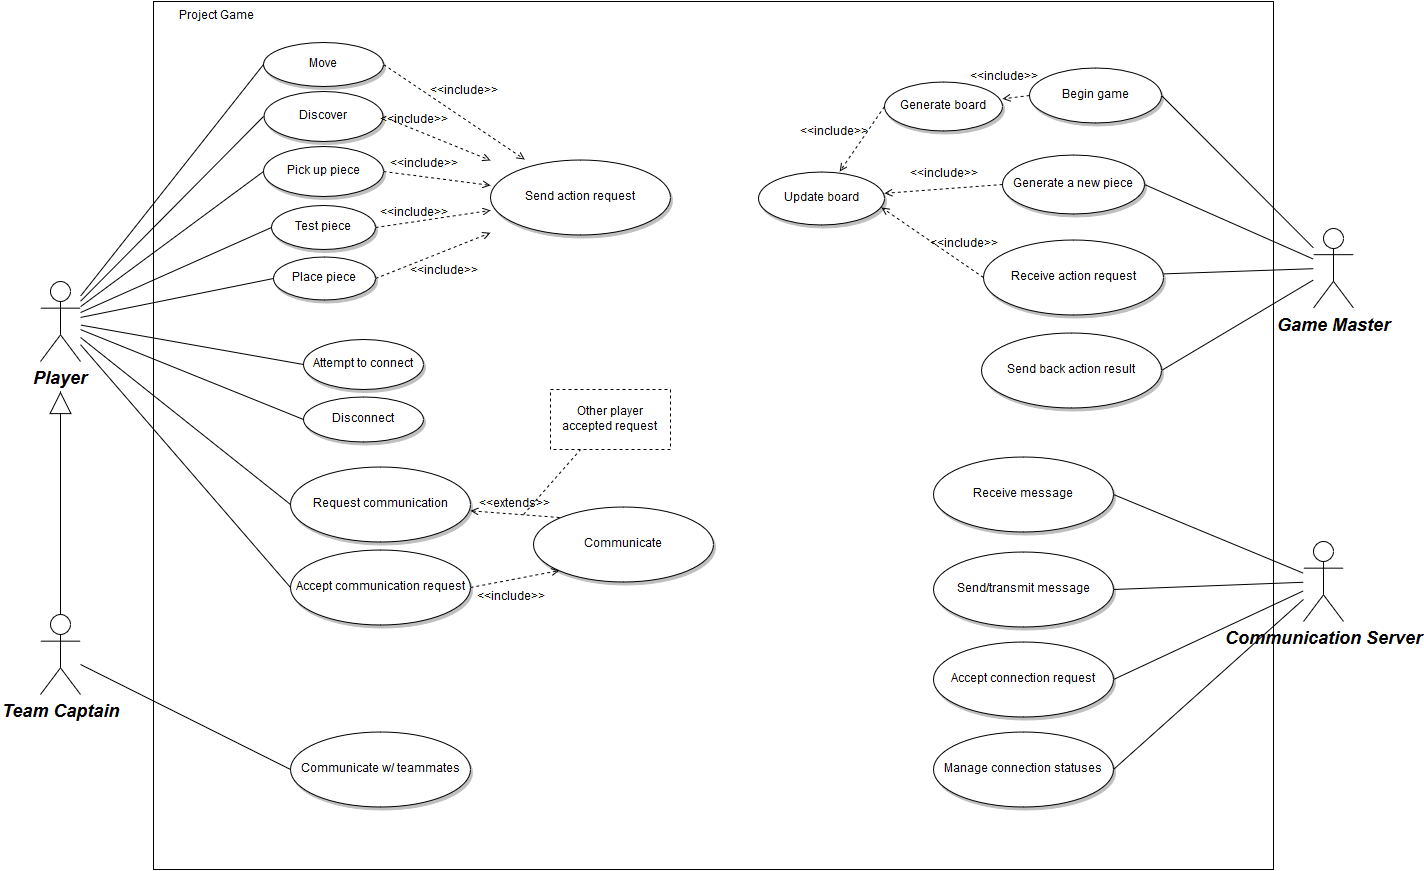

The diagram above was exported from draw.io. Its source (the exported page's mxGraphModel, read from the mxfile embedded in the PNG):
<mxGraphModel dx="1830" dy="1144" grid="1" gridSize="10" guides="1" tooltips="1" connect="1" arrows="1" fold="1" page="0" pageScale="1.5" pageWidth="826" pageHeight="1169" background="#ffffff" math="0" shadow="0">
  <root>
    <mxCell id="0" style=";html=1;" />
    <mxCell id="1" style=";html=1;" parent="0" />
    <mxCell id="183" value="" style="whiteSpace=wrap;html=1;" parent="1" vertex="1">
      <mxGeometry x="-10" y="-120" width="1120" height="868" as="geometry" />
    </mxCell>
    <mxCell id="161" style="rounded=0;html=1;jettySize=auto;orthogonalLoop=1;entryX=0;entryY=0.5;entryPerimeter=0;endArrow=none;endFill=0;" parent="1" source="90" target="159" edge="1">
      <mxGeometry relative="1" as="geometry">
        <mxPoint x="117" y="200" as="targetPoint" />
      </mxGeometry>
    </mxCell>
    <mxCell id="163" style="edgeStyle=none;rounded=0;html=1;entryX=0;entryY=0.5;entryPerimeter=0;jettySize=auto;orthogonalLoop=1;endArrow=none;endFill=0;" parent="1" source="90" target="162" edge="1">
      <mxGeometry relative="1" as="geometry" />
    </mxCell>
    <mxCell id="168" style="edgeStyle=none;rounded=0;html=1;entryX=0;entryY=0.5;entryPerimeter=0;endArrow=none;endFill=0;endSize=6;jettySize=auto;orthogonalLoop=1;" parent="1" source="90" target="167" edge="1">
      <mxGeometry relative="1" as="geometry" />
    </mxCell>
    <mxCell id="173" style="edgeStyle=none;rounded=0;html=1;entryX=0;entryY=0.5;entryPerimeter=0;endArrow=none;endFill=0;endSize=6;jettySize=auto;orthogonalLoop=1;" parent="1" source="90" target="171" edge="1">
      <mxGeometry relative="1" as="geometry" />
    </mxCell>
    <mxCell id="90" value="Player&lt;br&gt;" style="shape=umlActor;verticalLabelPosition=bottom;verticalAlign=top;fillColor=#FFFFFF;strokeColor=#000000;fontStyle=3;fontSize=18;fontFamily=Helvetica;strokeWidth=1;html=1;gradientColor=none;" parent="1" vertex="1">
      <mxGeometry x="-123" y="160" width="40" height="80" as="geometry" />
    </mxCell>
    <mxCell id="166" style="edgeStyle=none;rounded=0;html=1;jettySize=auto;orthogonalLoop=1;endArrow=block;endFill=0;endSize=20;" parent="1" source="91" edge="1">
      <mxGeometry relative="1" as="geometry">
        <mxPoint x="-103" y="270" as="targetPoint" />
      </mxGeometry>
    </mxCell>
    <mxCell id="91" value="Team Captain&lt;br&gt;" style="shape=umlActor;verticalLabelPosition=bottom;verticalAlign=top;fillColor=#FFFFFF;strokeColor=#000000;fontStyle=3;fontSize=18;fontFamily=Helvetica;strokeWidth=1;html=1;gradientColor=none;" parent="1" vertex="1">
      <mxGeometry x="-123" y="493" width="40" height="80" as="geometry" />
    </mxCell>
    <mxCell id="203" style="edgeStyle=none;rounded=0;html=1;entryX=1;entryY=0.5;entryPerimeter=0;endArrow=none;endFill=0;endSize=6;jettySize=auto;orthogonalLoop=1;" parent="1" source="92" target="178" edge="1">
      <mxGeometry relative="1" as="geometry" />
    </mxCell>
    <mxCell id="204" style="edgeStyle=none;rounded=0;html=1;endArrow=none;endFill=0;endSize=6;jettySize=auto;orthogonalLoop=1;" parent="1" source="92" target="179" edge="1">
      <mxGeometry relative="1" as="geometry" />
    </mxCell>
    <mxCell id="205" style="edgeStyle=none;rounded=0;html=1;endArrow=none;endFill=0;endSize=6;jettySize=auto;orthogonalLoop=1;entryX=1;entryY=0.5;entryPerimeter=0;" parent="1" source="92" target="180" edge="1">
      <mxGeometry relative="1" as="geometry" />
    </mxCell>
    <mxCell id="92" value="Game Master&lt;br&gt;" style="shape=umlActor;verticalLabelPosition=bottom;verticalAlign=top;fillColor=#FFFFFF;strokeColor=#000000;fontStyle=3;fontSize=18;fontFamily=Helvetica;strokeWidth=1;html=1;gradientColor=none;" parent="1" vertex="1">
      <mxGeometry x="1150" y="106.5" width="40" height="80" as="geometry" />
    </mxCell>
    <mxCell id="93" value="Communication Server&lt;br&gt;" style="shape=umlActor;verticalLabelPosition=bottom;verticalAlign=top;fillColor=#FFFFFF;strokeColor=#000000;fontStyle=3;fontSize=18;fontFamily=Helvetica;strokeWidth=1;html=1;gradientColor=none;" parent="1" vertex="1">
      <mxGeometry x="1140" y="420" width="40" height="80" as="geometry" />
    </mxCell>
    <mxCell id="119" value="Attempt to connect&lt;br&gt;" style="shape=mxgraph.flowchart.on-page_reference;fillColor=#FFFFFF;strokeColor=#000000;strokeWidth=1;shadow=1;gradientColor=none;html=1;" parent="1" vertex="1">
      <mxGeometry x="140" y="218" width="120" height="50" as="geometry" />
    </mxCell>
    <mxCell id="123" value="Communicate w/ teammates&lt;br&gt;" style="shape=mxgraph.flowchart.on-page_reference;fillColor=#FFFFFF;strokeColor=#000000;strokeWidth=1;shadow=1;gradientColor=none;html=1;" parent="1" vertex="1">
      <mxGeometry x="127" y="610.5" width="180" height="75" as="geometry" />
    </mxCell>
    <mxCell id="128" value="Update board&lt;br&gt;" style="shape=mxgraph.flowchart.on-page_reference;fillColor=#FFFFFF;strokeColor=#000000;strokeWidth=1;shadow=1;gradientColor=none;html=1;" parent="1" vertex="1">
      <mxGeometry x="595" y="50" width="126" height="53" as="geometry" />
    </mxCell>
    <mxCell id="210" style="edgeStyle=none;rounded=0;html=1;exitX=0;exitY=0.5;exitPerimeter=0;dashed=1;endArrow=open;endFill=0;endSize=6;jettySize=auto;orthogonalLoop=1;" parent="1" source="129" target="128" edge="1">
      <mxGeometry relative="1" as="geometry" />
    </mxCell>
    <mxCell id="129" value="Generate a new piece&lt;br&gt;" style="shape=mxgraph.flowchart.on-page_reference;fillColor=#FFFFFF;strokeColor=#000000;strokeWidth=1;shadow=1;gradientColor=none;html=1;" parent="1" vertex="1">
      <mxGeometry x="839" y="33" width="142" height="59" as="geometry" />
    </mxCell>
    <mxCell id="130" value="Request communication&lt;br&gt;" style="shape=mxgraph.flowchart.on-page_reference;fillColor=#FFFFFF;strokeColor=#000000;strokeWidth=1;shadow=1;gradientColor=none;html=1;" parent="1" vertex="1">
      <mxGeometry x="127" y="345" width="180" height="75" as="geometry" />
    </mxCell>
    <mxCell id="132" value="Receive message&lt;br&gt;" style="shape=mxgraph.flowchart.on-page_reference;fillColor=#FFFFFF;strokeColor=#000000;strokeWidth=1;shadow=1;gradientColor=none;html=1;" parent="1" vertex="1">
      <mxGeometry x="770" y="335.5" width="180" height="75" as="geometry" />
    </mxCell>
    <mxCell id="133" value="Send/transmit message&lt;br&gt;" style="shape=mxgraph.flowchart.on-page_reference;fillColor=#FFFFFF;strokeColor=#000000;strokeWidth=1;shadow=1;gradientColor=none;html=1;" parent="1" vertex="1">
      <mxGeometry x="770" y="430.5" width="180" height="75" as="geometry" />
    </mxCell>
    <mxCell id="134" value="Accept connection request&lt;br&gt;" style="shape=mxgraph.flowchart.on-page_reference;fillColor=#FFFFFF;strokeColor=#000000;strokeWidth=1;shadow=1;gradientColor=none;html=1;" parent="1" vertex="1">
      <mxGeometry x="770" y="520.5" width="180" height="75" as="geometry" />
    </mxCell>
    <mxCell id="135" value="Manage connection statuses&lt;br&gt;" style="shape=mxgraph.flowchart.on-page_reference;fillColor=#FFFFFF;strokeColor=#000000;strokeWidth=1;shadow=1;gradientColor=none;html=1;" parent="1" vertex="1">
      <mxGeometry x="770" y="610.5" width="180" height="75" as="geometry" />
    </mxCell>
    <mxCell id="139" value="" style="edgeStyle=none;entryX=0;entryY=0.5;entryPerimeter=0;strokeWidth=1;endArrow=none;endFill=0;strokeColor=#000000;html=1;" parent="1" source="90" target="119" edge="1">
      <mxGeometry x="-263" width="100" height="100" as="geometry">
        <mxPoint x="-263" y="100" as="sourcePoint" />
        <mxPoint x="-163" as="targetPoint" />
      </mxGeometry>
    </mxCell>
    <mxCell id="142" value="" style="edgeStyle=none;entryX=0;entryY=0.5;entryPerimeter=0;strokeWidth=1;endArrow=none;endFill=0;strokeColor=#000000;html=1;" parent="1" source="91" target="123" edge="1">
      <mxGeometry x="-263" y="63" width="100" height="100" as="geometry">
        <mxPoint x="-263" y="163" as="sourcePoint" />
        <mxPoint x="127" y="423" as="targetPoint" />
      </mxGeometry>
    </mxCell>
    <mxCell id="148" value="" style="edgeStyle=none;entryX=1;entryY=0.5;entryPerimeter=0;strokeWidth=1;endArrow=none;endFill=0;strokeColor=#000000;html=1;" parent="1" source="92" target="129" edge="1">
      <mxGeometry width="100" height="100" as="geometry">
        <mxPoint y="100" as="sourcePoint" />
        <mxPoint x="100" as="targetPoint" />
      </mxGeometry>
    </mxCell>
    <mxCell id="153" value="" style="edgeStyle=none;entryX=1;entryY=0.5;entryPerimeter=0;strokeWidth=1;endArrow=none;endFill=0;strokeColor=#000000;html=1;" parent="1" source="93" target="132" edge="1">
      <mxGeometry y="30" width="100" height="100" as="geometry">
        <mxPoint y="130" as="sourcePoint" />
        <mxPoint x="100" y="30" as="targetPoint" />
      </mxGeometry>
    </mxCell>
    <mxCell id="154" value="" style="edgeStyle=none;entryX=1;entryY=0.5;entryPerimeter=0;strokeWidth=1;endArrow=none;endFill=0;strokeColor=#000000;html=1;" parent="1" source="93" target="133" edge="1">
      <mxGeometry y="30" width="100" height="100" as="geometry">
        <mxPoint y="130" as="sourcePoint" />
        <mxPoint x="100" y="30" as="targetPoint" />
      </mxGeometry>
    </mxCell>
    <mxCell id="155" value="" style="edgeStyle=none;entryX=1;entryY=0.5;entryPerimeter=0;strokeWidth=1;endArrow=none;endFill=0;strokeColor=#000000;html=1;" parent="1" source="93" target="134" edge="1">
      <mxGeometry y="30" width="100" height="100" as="geometry">
        <mxPoint y="130" as="sourcePoint" />
        <mxPoint x="100" y="30" as="targetPoint" />
      </mxGeometry>
    </mxCell>
    <mxCell id="156" value="" style="edgeStyle=none;entryX=1;entryY=0.5;entryPerimeter=0;strokeWidth=1;endArrow=none;endFill=0;strokeColor=#000000;html=1;" parent="1" source="93" target="135" edge="1">
      <mxGeometry y="30" width="100" height="100" as="geometry">
        <mxPoint y="130" as="sourcePoint" />
        <mxPoint x="100" y="30" as="targetPoint" />
      </mxGeometry>
    </mxCell>
    <mxCell id="157" value="" style="edgeStyle=none;entryX=0;entryY=0.5;entryPerimeter=0;strokeWidth=1;endArrow=none;endFill=0;strokeColor=#000000;html=1;" parent="1" source="90" target="130" edge="1">
      <mxGeometry x="-263" width="100" height="100" as="geometry">
        <mxPoint x="-263" y="100" as="sourcePoint" />
        <mxPoint x="-163" as="targetPoint" />
      </mxGeometry>
    </mxCell>
    <mxCell id="197" style="edgeStyle=none;rounded=0;html=1;exitX=1;exitY=0.5;exitPerimeter=0;dashed=1;endArrow=open;endFill=0;endSize=6;jettySize=auto;orthogonalLoop=1;" parent="1" source="159" target="181" edge="1">
      <mxGeometry relative="1" as="geometry" />
    </mxCell>
    <mxCell id="159" value="Test piece&lt;br&gt;" style="shape=mxgraph.flowchart.on-page_reference;fillColor=#FFFFFF;strokeColor=#000000;strokeWidth=1;shadow=1;gradientColor=none;html=1;" parent="1" vertex="1">
      <mxGeometry x="108" y="84" width="104" height="44" as="geometry" />
    </mxCell>
    <mxCell id="198" style="edgeStyle=none;rounded=0;html=1;exitX=1;exitY=0.5;exitPerimeter=0;dashed=1;endArrow=open;endFill=0;endSize=6;jettySize=auto;orthogonalLoop=1;" parent="1" source="162" target="181" edge="1">
      <mxGeometry relative="1" as="geometry" />
    </mxCell>
    <mxCell id="162" value="Place piece&lt;br&gt;" style="shape=mxgraph.flowchart.on-page_reference;fillColor=#FFFFFF;strokeColor=#000000;strokeWidth=1;shadow=1;gradientColor=none;html=1;" parent="1" vertex="1">
      <mxGeometry x="110" y="135" width="102" height="43" as="geometry" />
    </mxCell>
    <mxCell id="208" style="edgeStyle=none;rounded=0;html=1;exitX=1;exitY=0.5;exitPerimeter=0;dashed=1;endArrow=open;endFill=0;endSize=6;jettySize=auto;orthogonalLoop=1;entryX=0.145;entryY=0.855;entryPerimeter=0;" parent="1" source="167" target="169" edge="1">
      <mxGeometry relative="1" as="geometry" />
    </mxCell>
    <mxCell id="167" value="Accept communication request&lt;br&gt;" style="shape=mxgraph.flowchart.on-page_reference;fillColor=#FFFFFF;strokeColor=#000000;strokeWidth=1;shadow=1;gradientColor=none;html=1;" parent="1" vertex="1">
      <mxGeometry x="127" y="428" width="180" height="75" as="geometry" />
    </mxCell>
    <mxCell id="206" style="edgeStyle=none;rounded=0;html=1;exitX=0.145;exitY=0.145;exitPerimeter=0;dashed=1;endArrow=open;endFill=0;endSize=6;jettySize=auto;orthogonalLoop=1;" parent="1" source="169" target="130" edge="1">
      <mxGeometry relative="1" as="geometry" />
    </mxCell>
    <mxCell id="169" value="Communicate" style="shape=mxgraph.flowchart.on-page_reference;fillColor=#FFFFFF;strokeColor=#000000;strokeWidth=1;shadow=1;gradientColor=none;html=1;" parent="1" vertex="1">
      <mxGeometry x="370" y="385" width="180" height="75" as="geometry" />
    </mxCell>
    <mxCell id="171" value="Disconnect" style="shape=mxgraph.flowchart.on-page_reference;fillColor=#FFFFFF;strokeColor=#000000;strokeWidth=1;shadow=1;gradientColor=none;html=1;" parent="1" vertex="1">
      <mxGeometry x="140" y="275" width="120" height="45" as="geometry" />
    </mxCell>
    <mxCell id="211" style="edgeStyle=none;rounded=0;html=1;exitX=0;exitY=0.5;exitPerimeter=0;dashed=1;endArrow=open;endFill=0;endSize=6;jettySize=auto;orthogonalLoop=1;" parent="1" source="176" target="128" edge="1">
      <mxGeometry relative="1" as="geometry" />
    </mxCell>
    <mxCell id="176" value="Generate board&lt;br&gt;" style="shape=mxgraph.flowchart.on-page_reference;fillColor=#FFFFFF;strokeColor=#000000;strokeWidth=1;shadow=1;gradientColor=none;html=1;" parent="1" vertex="1">
      <mxGeometry x="721" y="-40" width="118" height="49" as="geometry" />
    </mxCell>
    <mxCell id="212" style="edgeStyle=none;rounded=0;html=1;exitX=0;exitY=0.5;exitPerimeter=0;dashed=1;endArrow=open;endFill=0;endSize=6;jettySize=auto;orthogonalLoop=1;" parent="1" source="178" target="176" edge="1">
      <mxGeometry relative="1" as="geometry" />
    </mxCell>
    <mxCell id="178" value="Begin game&lt;br&gt;" style="shape=mxgraph.flowchart.on-page_reference;fillColor=#FFFFFF;strokeColor=#000000;strokeWidth=1;shadow=1;gradientColor=none;html=1;" parent="1" vertex="1">
      <mxGeometry x="866" y="-54" width="132" height="55" as="geometry" />
    </mxCell>
    <mxCell id="209" style="edgeStyle=none;rounded=0;html=1;exitX=0;exitY=0.5;exitPerimeter=0;entryX=0.976;entryY=0.679;entryPerimeter=0;dashed=1;endArrow=open;endFill=0;endSize=6;jettySize=auto;orthogonalLoop=1;" parent="1" source="179" target="128" edge="1">
      <mxGeometry relative="1" as="geometry" />
    </mxCell>
    <mxCell id="179" value="Receive action request&lt;br&gt;" style="shape=mxgraph.flowchart.on-page_reference;fillColor=#FFFFFF;strokeColor=#000000;strokeWidth=1;shadow=1;gradientColor=none;html=1;" parent="1" vertex="1">
      <mxGeometry x="820" y="118" width="180" height="75" as="geometry" />
    </mxCell>
    <mxCell id="180" value="Send back action result&lt;br&gt;" style="shape=mxgraph.flowchart.on-page_reference;fillColor=#FFFFFF;strokeColor=#000000;strokeWidth=1;shadow=1;gradientColor=none;html=1;" parent="1" vertex="1">
      <mxGeometry x="818" y="211" width="180" height="75" as="geometry" />
    </mxCell>
    <mxCell id="181" value="Send action request&lt;br&gt;" style="shape=mxgraph.flowchart.on-page_reference;fillColor=#FFFFFF;strokeColor=#000000;strokeWidth=1;shadow=1;gradientColor=none;html=1;" parent="1" vertex="1">
      <mxGeometry x="327" y="38" width="180" height="75" as="geometry" />
    </mxCell>
    <mxCell id="184" value="Project Game &lt;br&gt;" style="text;html=1;strokeColor=none;fillColor=none;align=center;verticalAlign=middle;whiteSpace=wrap;" parent="1" vertex="1">
      <mxGeometry x="-3" y="-115" width="113" height="20" as="geometry" />
    </mxCell>
    <mxCell id="200" style="edgeStyle=none;rounded=0;html=1;exitX=1;exitY=0.5;exitPerimeter=0;dashed=1;endArrow=open;endFill=0;endSize=6;jettySize=auto;orthogonalLoop=1;" parent="1" source="170" target="181" edge="1">
      <mxGeometry relative="1" as="geometry" />
    </mxCell>
    <mxCell id="170" value="Move" style="shape=mxgraph.flowchart.on-page_reference;fillColor=#FFFFFF;strokeColor=#000000;strokeWidth=1;shadow=1;gradientColor=none;html=1;" parent="1" vertex="1">
      <mxGeometry x="100" y="-79" width="120" height="44" as="geometry" />
    </mxCell>
    <mxCell id="199" style="edgeStyle=none;rounded=0;html=1;exitX=1;exitY=0.5;exitPerimeter=0;dashed=1;endArrow=open;endFill=0;endSize=6;jettySize=auto;orthogonalLoop=1;" parent="1" source="121" target="181" edge="1">
      <mxGeometry relative="1" as="geometry" />
    </mxCell>
    <mxCell id="121" value="Discover" style="shape=mxgraph.flowchart.on-page_reference;fillColor=#FFFFFF;strokeColor=#000000;strokeWidth=1;shadow=1;gradientColor=none;html=1;" parent="1" vertex="1">
      <mxGeometry x="100" y="-30" width="119" height="50" as="geometry" />
    </mxCell>
    <mxCell id="196" style="edgeStyle=none;rounded=0;html=1;exitX=1;exitY=0.5;exitPerimeter=0;dashed=1;endArrow=open;endFill=0;endSize=6;jettySize=auto;orthogonalLoop=1;" parent="1" source="122" target="181" edge="1">
      <mxGeometry relative="1" as="geometry" />
    </mxCell>
    <mxCell id="122" value="Pick up piece&lt;br&gt;" style="shape=mxgraph.flowchart.on-page_reference;fillColor=#FFFFFF;strokeColor=#000000;strokeWidth=1;shadow=1;gradientColor=none;html=1;" parent="1" vertex="1">
      <mxGeometry x="100" y="25" width="120" height="50" as="geometry" />
    </mxCell>
    <mxCell id="141" value="" style="edgeStyle=none;entryX=0;entryY=0.5;entryPerimeter=0;strokeWidth=1;endArrow=none;endFill=0;strokeColor=#000000;html=1;" parent="1" source="90" target="122" edge="1">
      <mxGeometry x="-263" width="100" height="100" as="geometry">
        <mxPoint x="-263" y="100" as="sourcePoint" />
        <mxPoint x="-163" as="targetPoint" />
      </mxGeometry>
    </mxCell>
    <mxCell id="140" value="" style="edgeStyle=none;entryX=0;entryY=0.5;entryPerimeter=0;strokeWidth=1;endArrow=none;endFill=0;strokeColor=#000000;html=1;" parent="1" source="90" target="121" edge="1">
      <mxGeometry x="-263" width="100" height="100" as="geometry">
        <mxPoint x="-263" y="100" as="sourcePoint" />
        <mxPoint x="-163" as="targetPoint" />
      </mxGeometry>
    </mxCell>
    <mxCell id="172" style="edgeStyle=none;rounded=0;html=1;entryX=0;entryY=0.5;entryPerimeter=0;endArrow=none;endFill=0;endSize=6;jettySize=auto;orthogonalLoop=1;" parent="1" source="90" target="170" edge="1">
      <mxGeometry relative="1" as="geometry" />
    </mxCell>
    <mxCell id="214" value="&amp;lt;&amp;lt;include&amp;gt;&amp;gt;" style="text;html=1;strokeColor=none;fillColor=none;align=center;verticalAlign=middle;whiteSpace=wrap;" parent="1" vertex="1">
      <mxGeometry x="327" y="466" width="40" height="20" as="geometry" />
    </mxCell>
    <mxCell id="215" value="&amp;lt;&amp;lt;include&amp;gt;&amp;gt;" style="text;html=1;strokeColor=none;fillColor=none;align=center;verticalAlign=middle;whiteSpace=wrap;" parent="1" vertex="1">
      <mxGeometry x="260" y="140" width="40" height="20" as="geometry" />
    </mxCell>
    <mxCell id="217" value="&amp;lt;&amp;lt;include&amp;gt;&amp;gt;" style="text;html=1;strokeColor=none;fillColor=none;align=center;verticalAlign=middle;whiteSpace=wrap;" parent="1" vertex="1">
      <mxGeometry x="230" y="82" width="40" height="20" as="geometry" />
    </mxCell>
    <mxCell id="218" value="&amp;lt;&amp;lt;include&amp;gt;&amp;gt;" style="text;html=1;strokeColor=none;fillColor=none;align=center;verticalAlign=middle;whiteSpace=wrap;" parent="1" vertex="1">
      <mxGeometry x="240" y="33" width="40" height="20" as="geometry" />
    </mxCell>
    <mxCell id="219" value="&amp;lt;&amp;lt;include&amp;gt;&amp;gt;" style="text;html=1;strokeColor=none;fillColor=none;align=center;verticalAlign=middle;whiteSpace=wrap;" parent="1" vertex="1">
      <mxGeometry x="230" y="-11" width="40" height="20" as="geometry" />
    </mxCell>
    <mxCell id="220" value="&amp;lt;&amp;lt;include&amp;gt;&amp;gt;" style="text;html=1;strokeColor=none;fillColor=none;align=center;verticalAlign=middle;whiteSpace=wrap;" parent="1" vertex="1">
      <mxGeometry x="280" y="-40" width="40" height="20" as="geometry" />
    </mxCell>
    <mxCell id="221" value="&amp;lt;&amp;lt;include&amp;gt;&amp;gt;" style="text;html=1;strokeColor=none;fillColor=none;align=center;verticalAlign=middle;whiteSpace=wrap;" parent="1" vertex="1">
      <mxGeometry x="820" y="-54" width="40" height="20" as="geometry" />
    </mxCell>
    <mxCell id="222" value="&amp;lt;&amp;lt;include&amp;gt;&amp;gt;" style="text;html=1;strokeColor=none;fillColor=none;align=center;verticalAlign=middle;whiteSpace=wrap;" parent="1" vertex="1">
      <mxGeometry x="650" y="1" width="40" height="20" as="geometry" />
    </mxCell>
    <mxCell id="223" value="&amp;lt;&amp;lt;include&amp;gt;&amp;gt;" style="text;html=1;strokeColor=none;fillColor=none;align=center;verticalAlign=middle;whiteSpace=wrap;" parent="1" vertex="1">
      <mxGeometry x="760" y="43" width="40" height="20" as="geometry" />
    </mxCell>
    <mxCell id="224" value="&amp;lt;&amp;lt;include&amp;gt;&amp;gt;" style="text;html=1;strokeColor=none;fillColor=none;align=center;verticalAlign=middle;whiteSpace=wrap;" parent="1" vertex="1">
      <mxGeometry x="780" y="113" width="40" height="20" as="geometry" />
    </mxCell>
    <mxCell id="225" value="&amp;lt;&amp;lt;extends&amp;gt;&amp;gt;" style="text;html=1;strokeColor=none;fillColor=none;align=center;verticalAlign=middle;whiteSpace=wrap;" parent="1" vertex="1">
      <mxGeometry x="330" y="373" width="40" height="20" as="geometry" />
    </mxCell>
    <mxCell id="227" value="" style="endArrow=none;dashed=1;html=1;exitX=0.75;exitY=1;entryX=0.25;entryY=1;" parent="1" source="225" target="228" edge="1">
      <mxGeometry width="50" height="50" relative="1" as="geometry">
        <mxPoint x="370" y="373" as="sourcePoint" />
        <mxPoint x="420" y="323" as="targetPoint" />
      </mxGeometry>
    </mxCell>
    <mxCell id="228" value="Other player accepted request&lt;br&gt;" style="whiteSpace=wrap;html=1;dashed=1;" parent="1" vertex="1">
      <mxGeometry x="387" y="268" width="120" height="60" as="geometry" />
    </mxCell>
  </root>
</mxGraphModel>